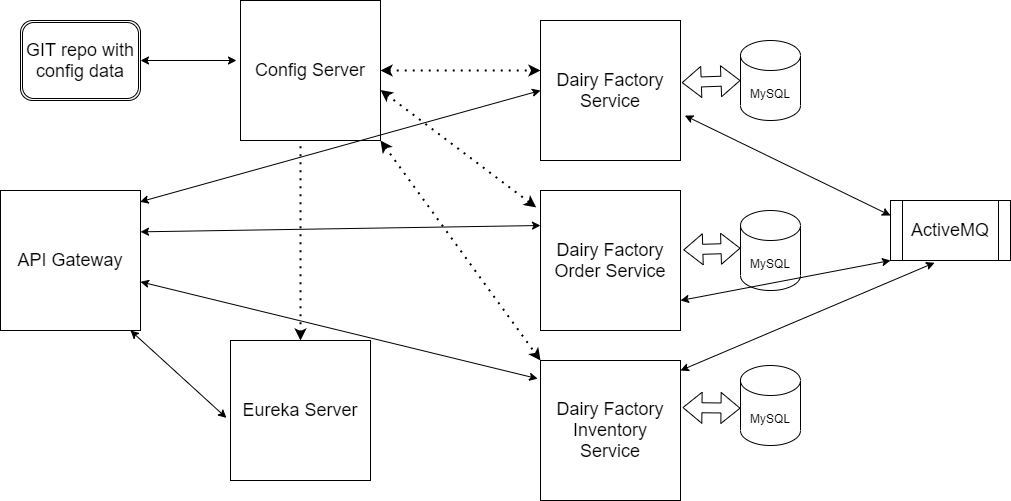

The diagram above was exported from draw.io. Its source (the exported page's mxGraphModel, read from the mxfile embedded in the PNG):
<mxGraphModel dx="1278" dy="580" grid="1" gridSize="10" guides="1" tooltips="1" connect="1" arrows="1" fold="1" page="1" pageScale="1" pageWidth="1100" pageHeight="850" background="none" math="0" shadow="0">
  <root>
    <mxCell id="0" />
    <mxCell id="1" parent="0" />
    <mxCell id="BJ6rxWoSOLuwVI_jkA-3-1" value="&lt;font style=&quot;font-size: 18px&quot;&gt;API Gateway&lt;/font&gt;" style="whiteSpace=wrap;html=1;aspect=fixed;" vertex="1" parent="1">
      <mxGeometry x="20" y="210" width="140" height="140" as="geometry" />
    </mxCell>
    <mxCell id="BJ6rxWoSOLuwVI_jkA-3-2" value="&lt;font style=&quot;font-size: 18px&quot;&gt;Config Server&lt;/font&gt;" style="whiteSpace=wrap;html=1;aspect=fixed;" vertex="1" parent="1">
      <mxGeometry x="260" y="20" width="140" height="140" as="geometry" />
    </mxCell>
    <mxCell id="BJ6rxWoSOLuwVI_jkA-3-3" value="&lt;font style=&quot;font-size: 18px&quot;&gt;Eureka Server&lt;/font&gt;" style="whiteSpace=wrap;html=1;aspect=fixed;" vertex="1" parent="1">
      <mxGeometry x="250" y="360" width="140" height="140" as="geometry" />
    </mxCell>
    <mxCell id="BJ6rxWoSOLuwVI_jkA-3-4" value="&lt;span style=&quot;font-size: 18px&quot;&gt;Dairy Factory Service&lt;/span&gt;" style="whiteSpace=wrap;html=1;aspect=fixed;" vertex="1" parent="1">
      <mxGeometry x="560" y="40" width="140" height="140" as="geometry" />
    </mxCell>
    <mxCell id="BJ6rxWoSOLuwVI_jkA-3-5" value="&lt;span style=&quot;font-size: 18px&quot;&gt;Dairy Factory Order Service&lt;/span&gt;" style="whiteSpace=wrap;html=1;aspect=fixed;" vertex="1" parent="1">
      <mxGeometry x="560" y="210" width="140" height="140" as="geometry" />
    </mxCell>
    <mxCell id="BJ6rxWoSOLuwVI_jkA-3-6" value="&lt;span style=&quot;font-size: 18px&quot;&gt;Dairy Factory Inventory Service&lt;/span&gt;" style="whiteSpace=wrap;html=1;aspect=fixed;" vertex="1" parent="1">
      <mxGeometry x="560" y="380" width="140" height="140" as="geometry" />
    </mxCell>
    <mxCell id="BJ6rxWoSOLuwVI_jkA-3-7" value="MySQL" style="shape=cylinder3;whiteSpace=wrap;html=1;boundedLbl=1;backgroundOutline=1;size=15;" vertex="1" parent="1">
      <mxGeometry x="760" y="60" width="60" height="80" as="geometry" />
    </mxCell>
    <mxCell id="BJ6rxWoSOLuwVI_jkA-3-8" value="MySQL" style="shape=cylinder3;whiteSpace=wrap;html=1;boundedLbl=1;backgroundOutline=1;size=15;" vertex="1" parent="1">
      <mxGeometry x="760" y="230" width="60" height="80" as="geometry" />
    </mxCell>
    <mxCell id="BJ6rxWoSOLuwVI_jkA-3-9" value="MySQL" style="shape=cylinder3;whiteSpace=wrap;html=1;boundedLbl=1;backgroundOutline=1;size=15;" vertex="1" parent="1">
      <mxGeometry x="760" y="385" width="60" height="80" as="geometry" />
    </mxCell>
    <mxCell id="BJ6rxWoSOLuwVI_jkA-3-10" value="&lt;font style=&quot;font-size: 18px&quot;&gt;ActiveMQ&lt;/font&gt;" style="shape=process;whiteSpace=wrap;html=1;backgroundOutline=1;" vertex="1" parent="1">
      <mxGeometry x="910" y="220" width="120" height="60" as="geometry" />
    </mxCell>
    <mxCell id="BJ6rxWoSOLuwVI_jkA-3-11" value="" style="endArrow=classic;startArrow=classic;html=1;exitX=-0.029;exitY=0.553;exitDx=0;exitDy=0;exitPerimeter=0;" edge="1" parent="1" source="BJ6rxWoSOLuwVI_jkA-3-3">
      <mxGeometry width="50" height="50" relative="1" as="geometry">
        <mxPoint x="100" y="400" as="sourcePoint" />
        <mxPoint x="150" y="350" as="targetPoint" />
      </mxGeometry>
    </mxCell>
    <mxCell id="BJ6rxWoSOLuwVI_jkA-3-12" value="" style="endArrow=classic;startArrow=classic;html=1;exitX=0;exitY=0.5;exitDx=0;exitDy=0;entryX=0.997;entryY=0.081;entryDx=0;entryDy=0;entryPerimeter=0;" edge="1" parent="1" source="BJ6rxWoSOLuwVI_jkA-3-4" target="BJ6rxWoSOLuwVI_jkA-3-1">
      <mxGeometry width="50" height="50" relative="1" as="geometry">
        <mxPoint x="185.94000000000005" y="293.7099999999999" as="sourcePoint" />
        <mxPoint x="90" y="206.29" as="targetPoint" />
      </mxGeometry>
    </mxCell>
    <mxCell id="BJ6rxWoSOLuwVI_jkA-3-13" value="" style="endArrow=classic;startArrow=classic;html=1;exitX=0;exitY=0.25;exitDx=0;exitDy=0;entryX=0.997;entryY=0.081;entryDx=0;entryDy=0;entryPerimeter=0;" edge="1" parent="1" source="BJ6rxWoSOLuwVI_jkA-3-5">
      <mxGeometry width="50" height="50" relative="1" as="geometry">
        <mxPoint x="560.42" y="140" as="sourcePoint" />
        <mxPoint x="159.99999999999991" y="251.34000000000003" as="targetPoint" />
      </mxGeometry>
    </mxCell>
    <mxCell id="BJ6rxWoSOLuwVI_jkA-3-14" value="" style="endArrow=classic;startArrow=classic;html=1;exitX=-0.02;exitY=0.13;exitDx=0;exitDy=0;entryX=0.997;entryY=0.081;entryDx=0;entryDy=0;entryPerimeter=0;exitPerimeter=0;" edge="1" parent="1" source="BJ6rxWoSOLuwVI_jkA-3-6">
      <mxGeometry width="50" height="50" relative="1" as="geometry">
        <mxPoint x="560.42" y="190" as="sourcePoint" />
        <mxPoint x="159.99999999999994" y="301.34000000000003" as="targetPoint" />
      </mxGeometry>
    </mxCell>
    <mxCell id="BJ6rxWoSOLuwVI_jkA-3-15" value="" style="endArrow=classic;startArrow=classic;html=1;exitX=0;exitY=0.25;exitDx=0;exitDy=0;entryX=1.031;entryY=0.679;entryDx=0;entryDy=0;entryPerimeter=0;" edge="1" parent="1" source="BJ6rxWoSOLuwVI_jkA-3-10" target="BJ6rxWoSOLuwVI_jkA-3-4">
      <mxGeometry width="50" height="50" relative="1" as="geometry">
        <mxPoint x="1100.42" y="-10" as="sourcePoint" />
        <mxPoint x="700" y="101.34000000000003" as="targetPoint" />
      </mxGeometry>
    </mxCell>
    <mxCell id="BJ6rxWoSOLuwVI_jkA-3-16" value="" style="endArrow=classic;startArrow=classic;html=1;exitX=0;exitY=1;exitDx=0;exitDy=0;entryX=0.997;entryY=0.081;entryDx=0;entryDy=0;entryPerimeter=0;" edge="1" parent="1" source="BJ6rxWoSOLuwVI_jkA-3-10">
      <mxGeometry width="50" height="50" relative="1" as="geometry">
        <mxPoint x="910" y="453.65999999999997" as="sourcePoint" />
        <mxPoint x="700" y="320" as="targetPoint" />
      </mxGeometry>
    </mxCell>
    <mxCell id="BJ6rxWoSOLuwVI_jkA-3-17" value="" style="endArrow=classic;startArrow=classic;html=1;exitX=0.367;exitY=1.037;exitDx=0;exitDy=0;entryX=0.997;entryY=0.081;entryDx=0;entryDy=0;entryPerimeter=0;exitPerimeter=0;" edge="1" parent="1" source="BJ6rxWoSOLuwVI_jkA-3-10">
      <mxGeometry width="50" height="50" relative="1" as="geometry">
        <mxPoint x="910" y="350" as="sourcePoint" />
        <mxPoint x="700" y="390" as="targetPoint" />
      </mxGeometry>
    </mxCell>
    <mxCell id="BJ6rxWoSOLuwVI_jkA-3-18" value="" style="shape=flexArrow;endArrow=classic;startArrow=classic;html=1;exitX=1.009;exitY=0.444;exitDx=0;exitDy=0;exitPerimeter=0;" edge="1" parent="1" source="BJ6rxWoSOLuwVI_jkA-3-4">
      <mxGeometry width="100" height="100" relative="1" as="geometry">
        <mxPoint x="660" y="200" as="sourcePoint" />
        <mxPoint x="760" y="100" as="targetPoint" />
      </mxGeometry>
    </mxCell>
    <mxCell id="BJ6rxWoSOLuwVI_jkA-3-19" value="" style="shape=flexArrow;endArrow=classic;startArrow=classic;html=1;exitX=1.02;exitY=0.424;exitDx=0;exitDy=0;exitPerimeter=0;" edge="1" parent="1" source="BJ6rxWoSOLuwVI_jkA-3-5">
      <mxGeometry width="100" height="100" relative="1" as="geometry">
        <mxPoint x="700" y="272.30538461538464" as="sourcePoint" />
        <mxPoint x="760" y="267.69" as="targetPoint" />
      </mxGeometry>
    </mxCell>
    <mxCell id="BJ6rxWoSOLuwVI_jkA-3-20" value="" style="shape=flexArrow;endArrow=classic;startArrow=classic;html=1;exitX=1.014;exitY=0.336;exitDx=0;exitDy=0;exitPerimeter=0;" edge="1" parent="1" source="BJ6rxWoSOLuwVI_jkA-3-6">
      <mxGeometry width="100" height="100" relative="1" as="geometry">
        <mxPoint x="700" y="432.3053846153846" as="sourcePoint" />
        <mxPoint x="760" y="427.69000000000005" as="targetPoint" />
      </mxGeometry>
    </mxCell>
    <mxCell id="BJ6rxWoSOLuwVI_jkA-3-22" value="" style="startArrow=classic;endArrow=none;dashed=1;html=1;dashPattern=1 3;strokeWidth=2;" edge="1" parent="1" source="BJ6rxWoSOLuwVI_jkA-3-3">
      <mxGeometry width="50" height="50" relative="1" as="geometry">
        <mxPoint x="300" y="350" as="sourcePoint" />
        <mxPoint x="320" y="160" as="targetPoint" />
      </mxGeometry>
    </mxCell>
    <mxCell id="BJ6rxWoSOLuwVI_jkA-3-23" value="" style="startArrow=classic;endArrow=classic;dashed=1;html=1;dashPattern=1 3;strokeWidth=2;exitX=1;exitY=0.5;exitDx=0;exitDy=0;" edge="1" parent="1" source="BJ6rxWoSOLuwVI_jkA-3-2">
      <mxGeometry width="50" height="50" relative="1" as="geometry">
        <mxPoint x="530" y="260" as="sourcePoint" />
        <mxPoint x="560" y="90" as="targetPoint" />
      </mxGeometry>
    </mxCell>
    <mxCell id="BJ6rxWoSOLuwVI_jkA-3-24" value="" style="startArrow=classic;endArrow=classic;dashed=1;html=1;dashPattern=1 3;strokeWidth=2;exitX=1;exitY=0.5;exitDx=0;exitDy=0;entryX=-0.031;entryY=0.121;entryDx=0;entryDy=0;entryPerimeter=0;" edge="1" parent="1" target="BJ6rxWoSOLuwVI_jkA-3-5">
      <mxGeometry width="50" height="50" relative="1" as="geometry">
        <mxPoint x="400" y="109.5" as="sourcePoint" />
        <mxPoint x="560" y="109.5" as="targetPoint" />
      </mxGeometry>
    </mxCell>
    <mxCell id="BJ6rxWoSOLuwVI_jkA-3-25" value="" style="startArrow=classic;endArrow=classic;dashed=1;html=1;dashPattern=1 3;strokeWidth=2;exitX=1;exitY=0.5;exitDx=0;exitDy=0;entryX=0;entryY=0;entryDx=0;entryDy=0;" edge="1" parent="1" target="BJ6rxWoSOLuwVI_jkA-3-6">
      <mxGeometry width="50" height="50" relative="1" as="geometry">
        <mxPoint x="400" y="160" as="sourcePoint" />
        <mxPoint x="555.6600000000001" y="277.44000000000005" as="targetPoint" />
      </mxGeometry>
    </mxCell>
    <mxCell id="BJ6rxWoSOLuwVI_jkA-3-26" value="&lt;font style=&quot;font-size: 18px&quot;&gt;GIT repo with config data&lt;/font&gt;" style="shape=ext;double=1;rounded=1;whiteSpace=wrap;html=1;" vertex="1" parent="1">
      <mxGeometry x="40" y="40" width="120" height="80" as="geometry" />
    </mxCell>
    <mxCell id="BJ6rxWoSOLuwVI_jkA-3-29" value="" style="endArrow=classic;startArrow=classic;html=1;" edge="1" parent="1">
      <mxGeometry width="50" height="50" relative="1" as="geometry">
        <mxPoint x="256" y="80" as="sourcePoint" />
        <mxPoint x="160" y="80" as="targetPoint" />
      </mxGeometry>
    </mxCell>
  </root>
</mxGraphModel>